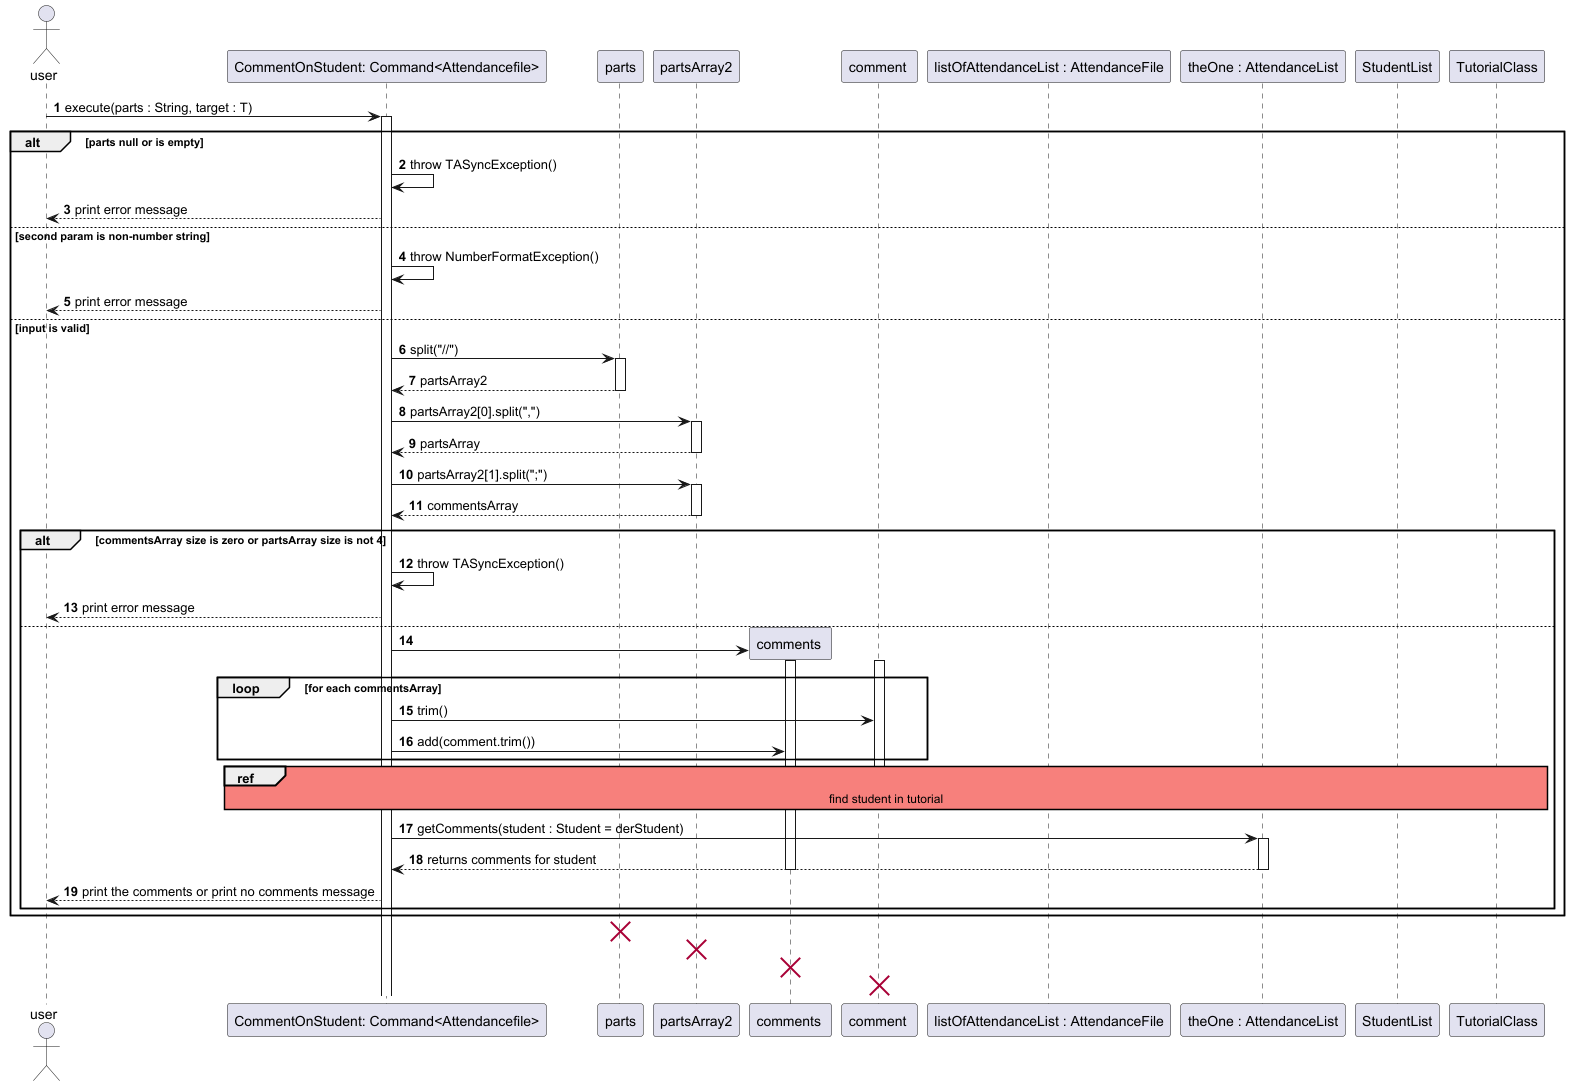

The diagram above was rendered by PlantUML. Its source (embedded in the PNG):
@startuml
'https://plantuml.com/sequence-diagram
actor user
autonumber

participant "CommentOnStudent: Command<Attendancefile>" as command
participant "parts" as parts
participant "partsArray2" as partsArray
participant "comments " as comments
participant "comment " as comment
participant "listOfAttendanceList : AttendanceFile" as listOfAttendanceList
participant "theOne : AttendanceList" as theOne
participant "StudentList" as studentList
participant "TutorialClass" as tutorialClass

skinparam sequenceReferenceBackgroundColor #f7807c


user -> command : execute(parts : String, target : T)
activate command
alt parts null or is empty
command -> command : throw TASyncException()
command --> user : print error message
else second param is non-number string
command -> command : throw NumberFormatException()
command --> user : print error message
else input is valid
    command -> parts : split("//")
    activate parts
    parts --> command : partsArray2
    deactivate parts
    command -> partsArray : partsArray2[0].split(",")
    activate partsArray
    command <-- partsArray : partsArray
    deactivate partsArray
    command -> partsArray : partsArray2[1].split(";")
    activate partsArray
    command <-- partsArray : commentsArray
    deactivate partsArray
    alt commentsArray size is zero or partsArray size is not 4
    command -> command : throw TASyncException()
    command --> user : print error message
    else
    create comments
    command -> comments
    activate comments

    loop for each commentsArray
    activate comment
    command -> comment : trim()
    command -> comments : add(comment.trim())

    end loop
    deactivate comment

ref over command, listOfAttendanceList, theOne, tutorialClass, studentList
find student in tutorial
end ref


    command -> theOne : getComments(student : Student = derStudent)
    activate theOne
    theOne --> command : returns comments for student
    deactivate comments
    deactivate theOne
    command --> user : print the comments or print no comments message



end
end

destroy parts
destroy partsArray
destroy comments
destroy comment
@enduml